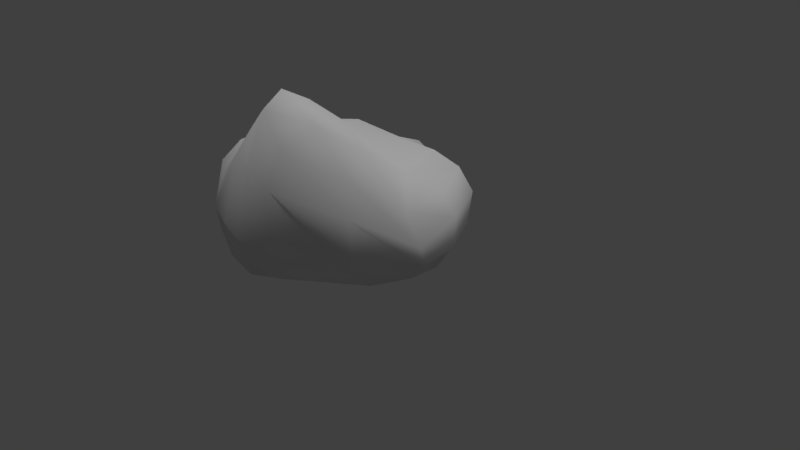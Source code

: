 # Source: Rock4.blend  (saved by Blender 2.78.0; exported with 4.5.12 LTS)
import bpy
from mathutils import Matrix  # noqa: F401  (used for matrix-valued properties, if any)

bpy.ops.wm.read_factory_settings(use_empty=True)
scene = bpy.context.scene
scene.name = 'Scene'

# ---- collections
col_collection_1 = bpy.data.collections.new('Collection 1'); scene.collection.children.link(col_collection_1)

# ---- materials (node trees are filled in below, after node groups)
mat_stone = bpy.data.materials.new('Stone')
mat_stone.alpha_threshold = 0.0
mat_stone.use_transparent_shadow = False
mat_stone.roughness = 0.5
mat_stone.specular_intensity = 0.0
mat_stone.line_color = (0.0, 0.0, 0.0, 1.0)

# ---- material node trees

# ---- world
world_world = bpy.data.worlds.new('World'); scene.world = world_world
world_world.color = (0.05088, 0.05088, 0.05088)
world_world.use_sun_shadow = False
world_world.sun_shadow_jitter_overblur = 0.0
world_world.cycles.sampling_method = 'MANUAL'

# ---- cameras
cam_camera = bpy.data.cameras.new('Camera')
cam_camera.clip_end = 100.0
cam_camera.lens = 35.0
cam_camera.sensor_width = 32.0
cam_camera.sensor_height = 18.0
cam_camera.ortho_scale = 7.314
cam_camera.dof.focus_distance = 0.0
cam_camera.dof.aperture_fstop = 128.0

# ---- lights
light_hemi = bpy.data.lights.new('Hemi', 'SUN')
light_hemi.transmission_factor = 0.0
light_hemi.angle = 0.1993
light_hemi.energy = 1.0
light_hemi.shadow_buffer_clip_start = 0.5
light_hemi.shadow_soft_size = 0.1
light_hemi.shadow_cascade_max_distance = 1000.0
light_lamp = bpy.data.lights.new('Lamp', 'POINT')
light_lamp.transmission_factor = 0.0
light_lamp.cutoff_distance = 30.0
light_lamp.energy = 100.0
light_lamp.shadow_buffer_clip_start = 1.001
light_lamp.shadow_soft_size = 0.1
light_lamp.shadow_maximum_resolution = 0.006
light_lamp.use_absolute_resolution = True

# ---- meshes
me_cube = bpy.data.meshes.new('Cube')
me_cube.from_pydata([(0.2583, -0.8915, -0.879), (0.7188, -0.8604, -0.8213), (0.2142, -1.479, -0.8166), (-0.4249, -0.8256, -0.8453), (0.1254, -0.2646, -0.8985), (0.5984, -0.3047, -0.8095), (0.6292, -1.358, -0.7186), (-0.4278, -1.402, -0.7649), (-0.6525, -0.2364, -0.8857), (0.4402, -0.6299, 0.9152), (0.1511, 0.4009, 0.4204), (-0.2913, -0.555, 0.7759), (0.2188, -1.007, 1.24), (1.214, -0.5261, 0.5387), (0.9243, 0.2161, 0.5247), (-0.4237, 0.2267, 0.546), (-0.3034, -0.9697, 0.9586), (0.9811, -0.8517, 0.7989), (1.88, -0.4387, -0.1179), (1.716, -0.05952, -0.0434), (1.821, -0.3606, 0.1647), (1.77, -0.7738, -0.3038), (1.701, -0.517, -0.4229), (1.558, -0.1874, -0.3666), (1.62, 0.1196, 0.2633), (1.741, -0.7972, -0.07391), (1.593, -0.8099, -0.4961), (0.06881, -1.784, 0.5802), (0.4063, -1.74, 0.4341), (-0.008441, -1.464, 1.169), (-0.3374, -1.651, 0.5929), (0.1355, -1.996, -0.1432), (0.4484, -1.768, -0.05156), (0.3967, -1.552, 0.8651), (-0.3535, -1.403, 0.8535), (-0.2409, -1.92, -0.1014), (-1.72, -0.5575, -0.03532), (-1.427, -1.158, 0.088), (-1.429, -0.4615, 0.2805), (-1.435, 0.02263, -0.1176), (-1.757, -0.6088, -0.4131), (-1.401, -1.26, -0.2681), (-1.229, -0.991, 0.3727), (-1.231, 0.06663, 0.1747), (-1.484, -0.01666, -0.4832), (-0.3383, 1.282, -0.9606), (0.1929, 1.111, -0.8551), (-0.2169, 0.8487, -1.089), (-0.8182, 0.8877, -0.5656), (-0.3238, 1.44, -0.4395), (0.08742, 1.249, -0.3934), (0.2953, 0.7809, -1.004), (-0.7578, 0.6037, -0.8097), (-0.7234, 1.146, -0.2157), (1.111, -0.2901, -0.6322), (1.251, -0.6819, -0.6743), (1.181, -1.028, -0.6751), (0.4044, 0.3084, -0.9242), (-0.05295, 0.3478, -0.9851), (-0.6161, 0.2602, -0.8902), (0.9125, 0.2137, -0.5462), (1.052, 0.3723, -0.2284), (0.9623, 0.5134, 0.0965), (0.5038, -1.67, -0.4773), (0.1611, -1.892, -0.6117), (-0.2805, -1.84, -0.5639), (1.135, -1.279, -0.3937), (1.216, -1.294, -0.1649), (1.147, -1.262, 0.1951), (-1.079, -1.296, -0.5832), (-1.335, -0.689, -0.7074), (-1.326, -0.133, -0.7537), (-0.8296, -1.676, -0.1736), (-0.8568, -1.508, 0.1847), (-0.8097, -1.303, 0.4435), (-1.158, 0.3495, -0.564), (-1.084, 0.446, -0.2058), (-0.9432, 0.6269, 0.07834), (1.378, 0.1504, 0.4729), (1.606, -0.3672, 0.3689), (1.515, -0.7958, 0.2698), (0.2079, 0.9728, 0.01193), (-0.2442, 1.114, 0.08058), (-0.622, 1.033, 0.06093), (0.5606, -1.2, 1.075), (0.02101, -1.224, 1.358), (-0.3309, -1.192, 1.015), (-0.8234, -0.9344, 0.5704), (-0.9377, -0.4344, 0.5402), (-0.925, 0.08033, 0.4387), (0.7803, 0.03282, -0.6846), (0.9214, -1.329, -0.4833), (-0.7539, -1.666, -0.4514), (-1.068, 0.1748, -0.7512), (0.8265, 0.5585, 0.2525), (1.069, -1.118, 0.5297), (-0.6152, -1.172, 0.5775), (-0.8357, 0.6749, 0.2028)], [], [(0, 4, 5, 1), (1, 5, 54, 55), (4, 58, 57, 5), (5, 57, 90, 54), (0, 1, 6, 2), (2, 6, 63, 64), (1, 55, 56, 6), (6, 56, 91, 63), (0, 2, 7, 3), (3, 7, 69, 70), (2, 64, 65, 7), (7, 65, 92, 69), (0, 3, 8, 4), (4, 8, 59, 58), (3, 70, 71, 8), (8, 71, 93, 59), (9, 13, 14, 10), (10, 14, 81, 82), (13, 79, 78, 14), (14, 78, 94, 81), (9, 10, 15, 11), (11, 15, 89, 88), (10, 82, 83, 15), (15, 83, 97, 89), (9, 11, 16, 12), (12, 16, 86, 85), (11, 88, 87, 16), (16, 87, 96, 86), (9, 12, 17, 13), (13, 17, 80, 79), (12, 85, 84, 17), (17, 84, 95, 80), (18, 22, 23, 19), (19, 23, 60, 61), (22, 55, 54, 23), (23, 54, 90, 60), (18, 19, 24, 20), (20, 24, 78, 79), (19, 61, 62, 24), (24, 62, 94, 78), (18, 20, 25, 21), (21, 25, 68, 67), (20, 79, 80, 25), (25, 80, 95, 68), (18, 21, 26, 22), (22, 26, 56, 55), (21, 67, 66, 26), (26, 66, 91, 56), (27, 31, 32, 28), (28, 32, 66, 67), (31, 64, 63, 32), (32, 63, 91, 66), (27, 28, 33, 29), (29, 33, 84, 85), (28, 67, 68, 33), (33, 68, 95, 84), (27, 29, 34, 30), (30, 34, 74, 73), (29, 85, 86, 34), (34, 86, 96, 74), (27, 30, 35, 31), (31, 35, 65, 64), (30, 73, 72, 35), (35, 72, 92, 65), (36, 40, 41, 37), (37, 41, 72, 73), (40, 70, 69, 41), (41, 69, 92, 72), (36, 37, 42, 38), (38, 42, 87, 88), (37, 73, 74, 42), (42, 74, 96, 87), (36, 38, 43, 39), (39, 43, 77, 76), (38, 88, 89, 43), (43, 89, 97, 77), (36, 39, 44, 40), (40, 44, 71, 70), (39, 76, 75, 44), (44, 75, 93, 71), (45, 49, 50, 46), (46, 50, 62, 61), (49, 82, 81, 50), (50, 81, 94, 62), (45, 46, 51, 47), (47, 51, 57, 58), (46, 61, 60, 51), (51, 60, 90, 57), (45, 47, 52, 48), (48, 52, 75, 76), (47, 58, 59, 52), (52, 59, 93, 75), (45, 48, 53, 49), (49, 53, 83, 82), (48, 76, 77, 53), (53, 77, 97, 83)])
me_cube.polygons.foreach_set('use_smooth', [True] * 96)
_uv = me_cube.uv_layers.new(name='UVMap')
_uv.uv.foreach_set('vector', [0.217, 0.826, 0.2813, 0.748, 0.3235, 0.8121, 0.2629, 0.881, 0.2629, 0.881, 0.3235, 0.8121, 0.3488, 0.8773, 0.3031, 0.9316, 0.2813, 0.748, 0.3316, 0.6798, 0.3712, 0.748, 0.3235, 0.8121, 0.3235, 0.8121, 0.3712, 0.748, 0.3812, 0.8174, 0.3488, 0.8773, 0.217, 0.826, 0.2629, 0.881, 0.1958, 0.9221, 0.1442, 0.879, 0.1442, 0.879, 0.1958, 0.9221, 0.1463, 0.9476, 0.0893, 0.913, 0.2629, 0.881, 0.3031, 0.9316, 0.2576, 0.9572, 0.1958, 0.9221, 0.1958, 0.9221, 0.2576, 0.9572, 0.2127, 0.9701, 0.1463, 0.9476, 0.217, 0.826, 0.1442, 0.879, 0.1144, 0.8274, 0.1723, 0.7548, 0.1723, 0.7548, 0.1144, 0.8274, 0.08282, 0.7791, 0.1378, 0.6801, 0.1442, 0.879, 0.0893, 0.913, 0.0628, 0.8754, 0.1144, 0.8274, 0.1144, 0.8274, 0.0628, 0.8754, 0.04683, 0.8363, 0.08282, 0.7791, 0.217, 0.826, 0.1723, 0.7548, 0.227, 0.671, 0.2813, 0.748, 0.2813, 0.748, 0.227, 0.671, 0.2728, 0.6099, 0.3316, 0.6798, 0.1723, 0.7548, 0.1378, 0.6801, 0.1904, 0.5972, 0.227, 0.671, 0.227, 0.671, 0.1904, 0.5972, 0.2279, 0.5652, 0.2728, 0.6099, 0.2473, 0.2428, 0.2162, 0.2026, 0.2984, 0.1792, 0.3328, 0.2113, 0.3328, 0.2113, 0.2984, 0.1792, 0.3655, 0.1613, 0.4046, 0.1837, 0.2162, 0.2026, 0.2084, 0.1731, 0.2792, 0.1574, 0.2984, 0.1792, 0.2984, 0.1792, 0.2792, 0.1574, 0.3276, 0.1497, 0.3655, 0.1613, 0.2473, 0.2428, 0.3328, 0.2113, 0.3822, 0.2523, 0.316, 0.2867, 0.316, 0.2867, 0.3822, 0.2523, 0.4392, 0.2799, 0.382, 0.3187, 0.3328, 0.2113, 0.4046, 0.1837, 0.4435, 0.2159, 0.3822, 0.2523, 0.3822, 0.2523, 0.4435, 0.2159, 0.4702, 0.2457, 0.4392, 0.2799, 0.2473, 0.2428, 0.316, 0.2867, 0.2776, 0.3082, 0.2222, 0.2687, 0.2222, 0.2687, 0.2776, 0.3082, 0.2532, 0.3248, 0.209, 0.2944, 0.316, 0.2867, 0.382, 0.3187, 0.3211, 0.3407, 0.2776, 0.3082, 0.2776, 0.3082, 0.3211, 0.3407, 0.2829, 0.3441, 0.2532, 0.3248, 0.2473, 0.2428, 0.2222, 0.2687, 0.1743, 0.2253, 0.2162, 0.2026, 0.2162, 0.2026, 0.1743, 0.2253, 0.1515, 0.1922, 0.2084, 0.1731, 0.2222, 0.2687, 0.209, 0.2944, 0.1519, 0.2554, 0.1743, 0.2253, 0.1743, 0.2253, 0.1519, 0.2554, 0.1176, 0.2201, 0.1515, 0.1922, 0.143, 0.1323, 0.0999, 0.08088, 0.1745, 0.03579, 0.2058, 0.1021, 0.2058, 0.1021, 0.1745, 0.03579, 0.3103, 0.0001024, 0.3108, 0.07076, 0.3321, 0.9871, 0.3031, 0.9316, 0.3488, 0.8773, 0.3802, 0.9382, 0.3802, 0.9382, 0.3488, 0.8773, 0.3812, 0.8174, 0.422, 0.8319, 0.143, 0.1323, 0.2058, 0.1021, 0.2514, 0.1354, 0.1819, 0.1541, 0.1819, 0.1541, 0.2514, 0.1354, 0.2792, 0.1574, 0.2084, 0.1731, 0.2058, 0.1021, 0.3108, 0.07076, 0.326, 0.1232, 0.2514, 0.1354, 0.2514, 0.1354, 0.326, 0.1232, 0.3276, 0.1497, 0.2792, 0.1574, 0.143, 0.1323, 0.1819, 0.1541, 0.1204, 0.1698, 0.092, 0.1441, 0.092, 0.1441, 0.1204, 0.1698, 0.08115, 0.2139, 0.0478, 0.1984, 0.1819, 0.1541, 0.2084, 0.1731, 0.1515, 0.1922, 0.1204, 0.1698, 0.1204, 0.1698, 0.1515, 0.1922, 0.1176, 0.2201, 0.08115, 0.2139, 0.143, 0.1323, 0.092, 0.1441, 0.05414, 0.1145, 0.0999, 0.08088, 0.3321, 0.9871, 0.2909, 0.999, 0.2576, 0.9572, 0.3031, 0.9316, 0.092, 0.1441, 0.0478, 0.1984, 0.01123, 0.185, 0.05414, 0.1145, 0.2909, 0.999, 0.2233, 0.9999, 0.2127, 0.9701, 0.2576, 0.9572, 0.1147, 0.36, 0.04115, 0.4136, 0.0001024, 0.3085, 0.05415, 0.2987, 0.05415, 0.2987, 0.0001024, 0.3085, 0.01123, 0.185, 0.0478, 0.1984, 0.04384, 0.947, 0.0893, 0.913, 0.1463, 0.9476, 0.122, 0.9861, 0.122, 0.9861, 0.1463, 0.9476, 0.2127, 0.9701, 0.2233, 0.9999, 0.1147, 0.36, 0.05415, 0.2987, 0.1061, 0.2817, 0.1737, 0.3197, 0.1737, 0.3197, 0.1061, 0.2817, 0.1519, 0.2554, 0.209, 0.2944, 0.05415, 0.2987, 0.0478, 0.1984, 0.08115, 0.2139, 0.1061, 0.2817, 0.1061, 0.2817, 0.08115, 0.2139, 0.1176, 0.2201, 0.1519, 0.2554, 0.1147, 0.36, 0.1737, 0.3197, 0.2264, 0.3487, 0.1821, 0.3906, 0.1821, 0.3906, 0.2264, 0.3487, 0.2748, 0.3706, 0.2458, 0.4179, 0.1737, 0.3197, 0.209, 0.2944, 0.2532, 0.3248, 0.2264, 0.3487, 0.2264, 0.3487, 0.2532, 0.3248, 0.2829, 0.3441, 0.2748, 0.3706, 0.1147, 0.36, 0.1821, 0.3906, 0.1141, 0.4634, 0.04115, 0.4136, 0.04384, 0.947, 0.005484, 0.896, 0.0628, 0.8754, 0.0893, 0.913, 0.1821, 0.3906, 0.2458, 0.4179, 0.2037, 0.4941, 0.1141, 0.4634, 0.005484, 0.896, 0.0001024, 0.83, 0.04683, 0.8363, 0.0628, 0.8754, 0.4474, 0.3982, 0.4922, 0.4665, 0.324, 0.5121, 0.328, 0.4291, 0.328, 0.4291, 0.324, 0.5121, 0.2037, 0.4941, 0.2458, 0.4179, 0.09618, 0.6306, 0.1378, 0.6801, 0.08282, 0.7791, 0.03061, 0.7488, 0.03061, 0.7488, 0.08282, 0.7791, 0.04683, 0.8363, 0.0001024, 0.83, 0.4474, 0.3982, 0.328, 0.4291, 0.3372, 0.3747, 0.4194, 0.3455, 0.4194, 0.3455, 0.3372, 0.3747, 0.3211, 0.3407, 0.382, 0.3187, 0.328, 0.4291, 0.2458, 0.4179, 0.2748, 0.3706, 0.3372, 0.3747, 0.3372, 0.3747, 0.2748, 0.3706, 0.2829, 0.3441, 0.3211, 0.3407, 0.4474, 0.3982, 0.4194, 0.3455, 0.4868, 0.2994, 0.5334, 0.3294, 0.5334, 0.3294, 0.4868, 0.2994, 0.5121, 0.249, 0.5638, 0.2712, 0.4194, 0.3455, 0.382, 0.3187, 0.4392, 0.2799, 0.4868, 0.2994, 0.4868, 0.2994, 0.4392, 0.2799, 0.4702, 0.2457, 0.5121, 0.249, 0.4474, 0.3982, 0.5334, 0.3294, 0.6004, 0.3674, 0.4922, 0.4665, 0.09618, 0.6306, 0.1654, 0.5398, 0.1904, 0.5972, 0.1378, 0.6801, 0.5334, 0.3294, 0.5638, 0.2712, 0.6367, 0.2896, 0.6004, 0.3674, 0.1654, 0.5398, 0.228, 0.5123, 0.2279, 0.5652, 0.1904, 0.5972, 0.5005, 0.1202, 0.4437, 0.1599, 0.3939, 0.1353, 0.4146, 0.07715, 0.4146, 0.07715, 0.3939, 0.1353, 0.326, 0.1232, 0.3108, 0.07076, 0.4437, 0.1599, 0.4046, 0.1837, 0.3655, 0.1613, 0.3939, 0.1353, 0.3939, 0.1353, 0.3655, 0.1613, 0.3276, 0.1497, 0.326, 0.1232, 0.5005, 0.1202, 0.4146, 0.07715, 0.4503, 0.004462, 0.5686, 0.06306, 0.3708, 0.636, 0.422, 0.7216, 0.3712, 0.748, 0.3316, 0.6798, 0.4146, 0.07715, 0.3108, 0.07076, 0.3103, 0.0001024, 0.4503, 0.004462, 0.422, 0.7216, 0.422, 0.8319, 0.3812, 0.8174, 0.3712, 0.748, 0.5005, 0.1202, 0.5686, 0.06306, 0.6367, 0.1876, 0.559, 0.2056, 0.559, 0.2056, 0.6367, 0.1876, 0.6367, 0.2896, 0.5638, 0.2712, 0.3708, 0.636, 0.3316, 0.6798, 0.2728, 0.6099, 0.2961, 0.5548, 0.2961, 0.5548, 0.2728, 0.6099, 0.2279, 0.5652, 0.228, 0.5123, 0.5005, 0.1202, 0.559, 0.2056, 0.4932, 0.202, 0.4437, 0.1599, 0.4437, 0.1599, 0.4932, 0.202, 0.4435, 0.2159, 0.4046, 0.1837, 0.559, 0.2056, 0.5638, 0.2712, 0.5121, 0.249, 0.4932, 0.202, 0.4932, 0.202, 0.5121, 0.249, 0.4702, 0.2457, 0.4435, 0.2159])
me_cube.materials.append(mat_stone)
me_cube.use_remesh_preserve_volume = False
me_cube.use_remesh_preserve_attributes = False
me_cube.use_mirror_vertex_groups = False
me_cube.update()

# ---- objects
ob_hemi = bpy.data.objects.new('Hemi', light_hemi)
ob_cube = bpy.data.objects.new('Cube', me_cube)
ob_lamp = bpy.data.objects.new('Lamp', light_lamp)
ob_camera = bpy.data.objects.new('Camera', cam_camera)

# ---- transforms, parenting, visibility, modifiers, constraints
ob_hemi.location = (2.562, 4.286, 0.9704)
ob_hemi.lineart.crease_threshold = 0.0
ob_cube.location = (0.0, 0.0, 1.115)
ob_cube.lock_rotations_4d = False
ob_cube.empty_display_type = 'ARROWS'
ob_cube.lineart.crease_threshold = 0.0
ob_lamp.location = (4.076, 1.005, 5.904)
ob_lamp.rotation_euler = (0.6503, 0.05522, 1.866)
ob_lamp.lock_rotations_4d = False
ob_lamp.empty_display_type = 'ARROWS'
ob_lamp.color = (0.0, 0.0, 0.0, 0.0)
ob_lamp.lineart.crease_threshold = 0.0
ob_camera.location = (7.481, -6.508, 5.344)
ob_camera.rotation_euler = (1.109, 0.0, 0.8149)
ob_camera.lock_rotations_4d = False
ob_camera.empty_display_type = 'ARROWS'
ob_camera.color = (0.0, 0.0, 0.0, 0.0)
ob_camera.hide_viewport = True
ob_camera.display_type = 'WIRE'
ob_camera.lineart.crease_threshold = 0.0

# ---- collection membership
col_collection_1.objects.link(ob_hemi)
col_collection_1.objects.link(ob_cube)
col_collection_1.objects.link(ob_lamp)
col_collection_1.objects.link(ob_camera)

# ---- scene / render settings (as saved in the file)
scene.camera = ob_camera
scene.frame_start = 1; scene.frame_end = 250; scene.frame_set(1)
scene.render.engine = 'BLENDER_EEVEE_NEXT'
scene.render.resolution_percentage = 50
scene.render.dither_intensity = 0.0
scene.cycles.use_denoising = False
scene.cycles.samples = 128
scene.cycles.sampling_pattern = 'TABULATED_SOBOL'
scene.cycles.light_sampling_threshold = 0.0
scene.cycles.use_adaptive_sampling = False
scene.cycles.use_light_tree = False
scene.cycles.blur_glossy = 0.0
scene.cycles.sample_clamp_indirect = 0.0
scene.view_settings.view_transform = 'Standard'
bpy.context.view_layer.update()
